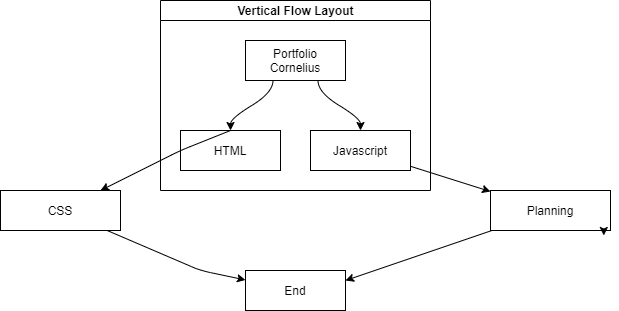

The diagram above was exported from draw.io. Its source (the exported page's mxGraphModel, read from the mxfile embedded in the PNG):
<mxGraphModel dx="564" dy="430" grid="1" gridSize="10" guides="1" tooltips="1" connect="1" arrows="1" fold="1" page="1" pageScale="1" pageWidth="850" pageHeight="1100" math="0" shadow="0">
  <root>
    <mxCell id="0" />
    <mxCell id="1" parent="0" />
    <mxCell id="26" style="edgeStyle=orthogonalEdgeStyle;rounded=0;orthogonalLoop=1;jettySize=auto;html=1;exitX=0;exitY=0.5;exitDx=0;exitDy=0;" parent="1" edge="1">
      <mxGeometry relative="1" as="geometry">
        <mxPoint x="140" y="280" as="targetPoint" />
        <mxPoint x="150" y="280" as="sourcePoint" />
      </mxGeometry>
    </mxCell>
    <mxCell id="27" value="Vertical Flow Layout" style="swimlane;html=1;startSize=20;horizontal=1;childLayout=flowLayout;flowOrientation=north;resizable=0;interRankCellSpacing=50;containerType=tree;" parent="1" vertex="1">
      <mxGeometry x="230" y="70" width="270" height="190" as="geometry" />
    </mxCell>
    <mxCell id="28" value="Portfolio Cornelius" style="whiteSpace=wrap;html=1;" parent="27" vertex="1">
      <mxGeometry x="85" y="40" width="100" height="40" as="geometry" />
    </mxCell>
    <mxCell id="29" value="HTML" style="whiteSpace=wrap;html=1;" parent="27" vertex="1">
      <mxGeometry x="20" y="130" width="100" height="40" as="geometry" />
    </mxCell>
    <mxCell id="30" value="" style="html=1;curved=1;noEdgeStyle=1;orthogonal=1;" parent="27" source="28" target="29" edge="1">
      <mxGeometry relative="1" as="geometry">
        <Array as="points">
          <mxPoint x="112.5" y="92" />
          <mxPoint x="70" y="118" />
        </Array>
      </mxGeometry>
    </mxCell>
    <mxCell id="31" value="Javascript" style="whiteSpace=wrap;html=1;" parent="27" vertex="1">
      <mxGeometry x="150" y="130" width="100" height="40" as="geometry" />
    </mxCell>
    <mxCell id="32" value="" style="html=1;curved=1;noEdgeStyle=1;orthogonal=1;" parent="27" source="28" target="31" edge="1">
      <mxGeometry relative="1" as="geometry">
        <Array as="points">
          <mxPoint x="157.5" y="92" />
          <mxPoint x="200" y="118" />
        </Array>
      </mxGeometry>
    </mxCell>
    <mxCell id="36" value="CSS" style="rounded=0;whiteSpace=wrap;html=1;" vertex="1" parent="1">
      <mxGeometry x="70" y="260" width="120" height="40" as="geometry" />
    </mxCell>
    <mxCell id="37" value="" style="endArrow=classic;html=1;exitX=0.5;exitY=0;exitDx=0;exitDy=0;" edge="1" parent="1" source="29" target="36">
      <mxGeometry width="50" height="50" relative="1" as="geometry">
        <mxPoint x="190" y="270" as="sourcePoint" />
        <mxPoint x="240" y="220" as="targetPoint" />
        <Array as="points">
          <mxPoint x="250" y="220" />
        </Array>
      </mxGeometry>
    </mxCell>
    <mxCell id="38" value="Planning" style="rounded=0;whiteSpace=wrap;html=1;" vertex="1" parent="1">
      <mxGeometry x="560" y="260" width="120" height="40" as="geometry" />
    </mxCell>
    <mxCell id="39" style="edgeStyle=orthogonalEdgeStyle;rounded=0;orthogonalLoop=1;jettySize=auto;html=1;exitX=1;exitY=1;exitDx=0;exitDy=0;entryX=0.944;entryY=1.125;entryDx=0;entryDy=0;entryPerimeter=0;" edge="1" parent="1" source="38" target="38">
      <mxGeometry relative="1" as="geometry" />
    </mxCell>
    <mxCell id="40" value="" style="endArrow=classic;html=1;" edge="1" parent="1" source="31" target="38">
      <mxGeometry width="50" height="50" relative="1" as="geometry">
        <mxPoint x="400" y="250" as="sourcePoint" />
        <mxPoint x="450" y="200" as="targetPoint" />
      </mxGeometry>
    </mxCell>
    <mxCell id="33" value="End" style="whiteSpace=wrap;html=1;" parent="1" vertex="1">
      <mxGeometry x="315" y="340" width="100" height="40" as="geometry" />
    </mxCell>
    <mxCell id="41" value="" style="endArrow=classic;html=1;entryX=1;entryY=0.25;entryDx=0;entryDy=0;" edge="1" parent="1" source="38" target="33">
      <mxGeometry width="50" height="50" relative="1" as="geometry">
        <mxPoint x="350" y="250" as="sourcePoint" />
        <mxPoint x="400" y="200" as="targetPoint" />
        <Array as="points" />
      </mxGeometry>
    </mxCell>
    <mxCell id="42" value="" style="endArrow=classic;html=1;" edge="1" parent="1" source="36" target="33">
      <mxGeometry width="50" height="50" relative="1" as="geometry">
        <mxPoint x="340" y="250" as="sourcePoint" />
        <mxPoint x="390" y="200" as="targetPoint" />
        <Array as="points">
          <mxPoint x="270" y="340" />
        </Array>
      </mxGeometry>
    </mxCell>
  </root>
</mxGraphModel>